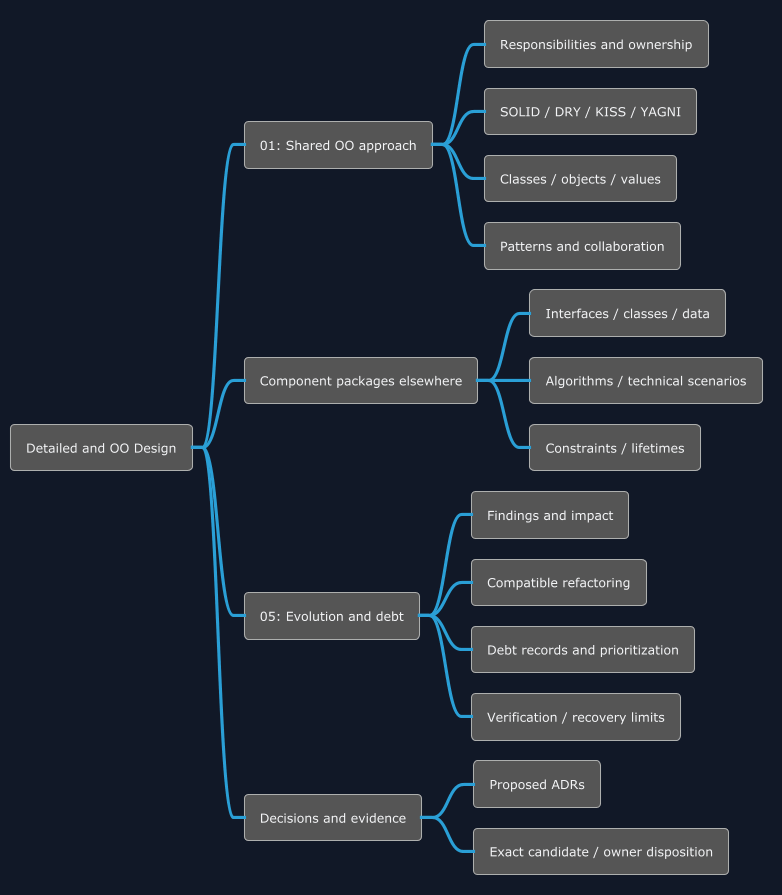

The diagram above was rendered by PlantUML. Its source (embedded in the PNG):
@startmindmap
!theme cyborg
skinparam backgroundColor #111827
skinparam defaultFontColor #F3F4F6
* Detailed and OO Design
** 01: Shared OO approach
*** Responsibilities and ownership
*** SOLID / DRY / KISS / YAGNI
*** Classes / objects / values
*** Patterns and collaboration
** Component packages elsewhere
*** Interfaces / classes / data
*** Algorithms / technical scenarios
*** Constraints / lifetimes
** 05: Evolution and debt
*** Findings and impact
*** Compatible refactoring
*** Debt records and prioritization
*** Verification / recovery limits
** Decisions and evidence
*** Proposed ADRs
*** Exact candidate / owner disposition
@endmindmap